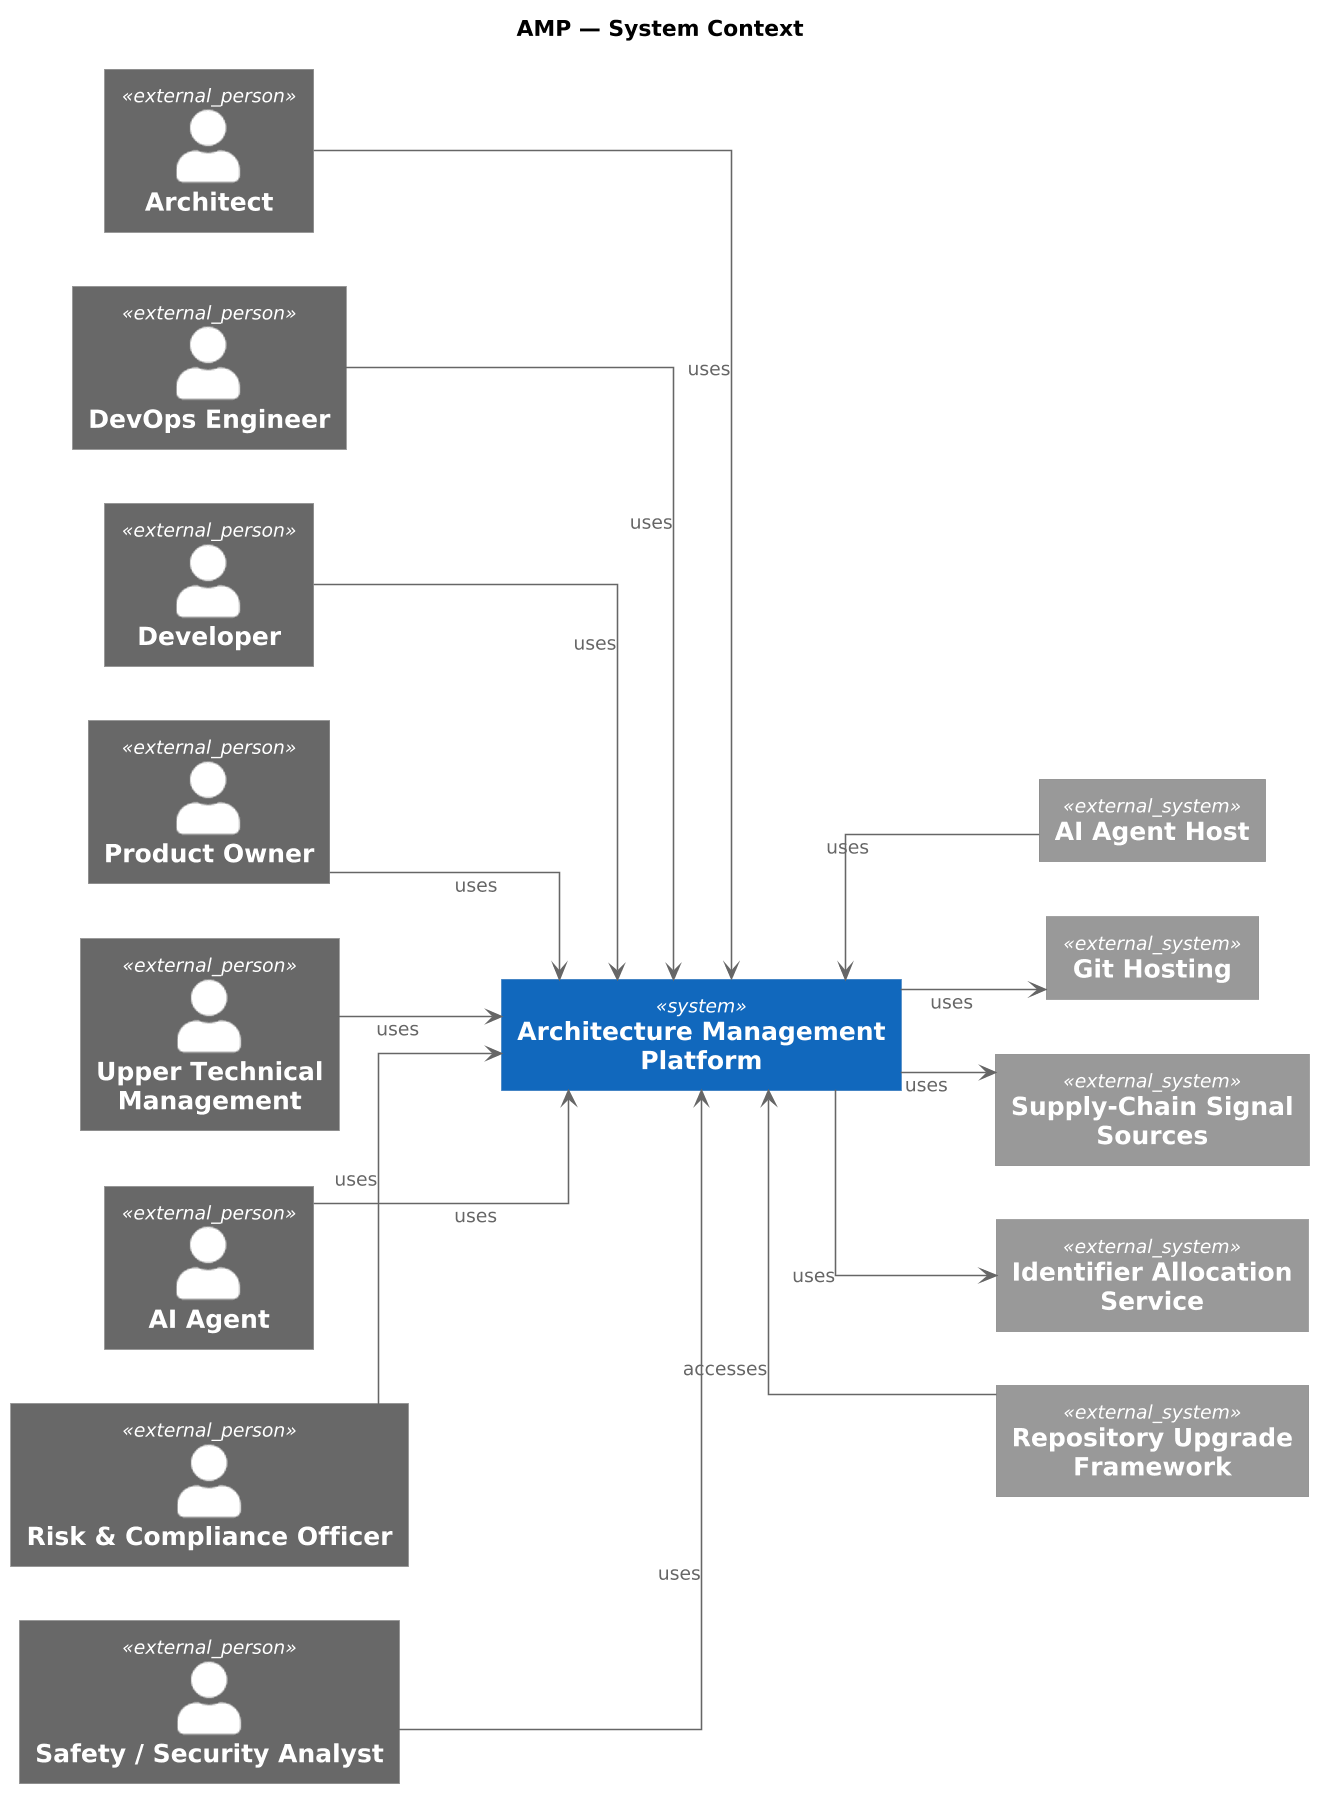

The diagram above was rendered by PlantUML. Its source (embedded in the PNG):
@startuml
skinparamlocked dpi 150
!include <C4/C4_Component>
left to right direction
skinparam shadowing false
skinparam linetype ortho
skinparam defaultTextAlignment center
skinparam wrapWidth 240
skinparam maxMessageSize 240

title AMP — System Context

System(APP_hkrdtm, "Architecture Management Platform")

Person_Ext(ACT_Nn7Oo7, "Architect")
Person_Ext(ACT_OLWiNc, "DevOps Engineer")
Person_Ext(ACT_Pp8Qq8, "Developer")
Person_Ext(ACT_Rr9Ss9, "Product Owner")
Person_Ext(ACT_Ut1Vv1, "Upper Technical Management")
System_Ext(APP_v6AXNw, "AI Agent Host")
System_Ext(APP_Je9pmw, "Git Hosting")
System_Ext(APP_JqIBPJ, "Supply-Chain Signal Sources")
System_Ext(APP_AeU7V3, "Identifier Allocation Service")
System_Ext(APP_OZbaBh, "Repository Upgrade Framework")
Person_Ext(ROL_udXPfB, "AI Agent")
Person_Ext(ROL_abNYhO, "Risk & Compliance Officer")
Person_Ext(ROL_yswDMB, "Safety / Security Analyst")

ACT_Nn7Oo7 -[hidden]right- ACT_OLWiNc
ACT_OLWiNc -[hidden]right- ACT_Pp8Qq8
ACT_Pp8Qq8 -[hidden]right- ACT_Rr9Ss9
ACT_Rr9Ss9 -[hidden]right- ACT_Ut1Vv1
ACT_Ut1Vv1 -[hidden]right- ROL_udXPfB
ROL_udXPfB -[hidden]right- ROL_abNYhO
ROL_abNYhO -[hidden]right- ROL_yswDMB
ROL_yswDMB -[hidden]right- APP_hkrdtm
APP_hkrdtm -[hidden]right- APP_v6AXNw
APP_v6AXNw -[hidden]right- APP_Je9pmw
APP_Je9pmw -[hidden]right- APP_JqIBPJ
APP_JqIBPJ -[hidden]right- APP_AeU7V3
APP_AeU7V3 -[hidden]right- APP_OZbaBh


ACT_Nn7Oo7 --> APP_hkrdtm : uses
ACT_OLWiNc --> APP_hkrdtm : uses
ACT_Pp8Qq8 --> APP_hkrdtm : uses
ACT_Rr9Ss9 --> APP_hkrdtm : uses
ACT_Ut1Vv1 --> APP_hkrdtm : uses
APP_v6AXNw --> APP_hkrdtm : uses
APP_hkrdtm --> APP_Je9pmw : uses
APP_hkrdtm --> APP_JqIBPJ : uses
APP_hkrdtm --> APP_AeU7V3 : uses
APP_OZbaBh --> APP_hkrdtm : accesses
ROL_udXPfB --> APP_hkrdtm : uses
ROL_abNYhO --> APP_hkrdtm : uses
ROL_yswDMB --> APP_hkrdtm : uses
@enduml